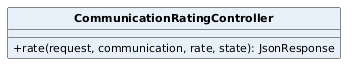

The diagram above was rendered by PlantUML. Its source (embedded in the PNG):
@startuml
skinparam classAttributeIconSize 0
skinparam classFontStyle bold
skinparam classFontSize 13
skinparam classAttributeFontSize 11
skinparam shadowing false
hide circle
class CommunicationRatingController #E8F1FA {
  +rate(request, communication, rate, state): JsonResponse
}
@enduml